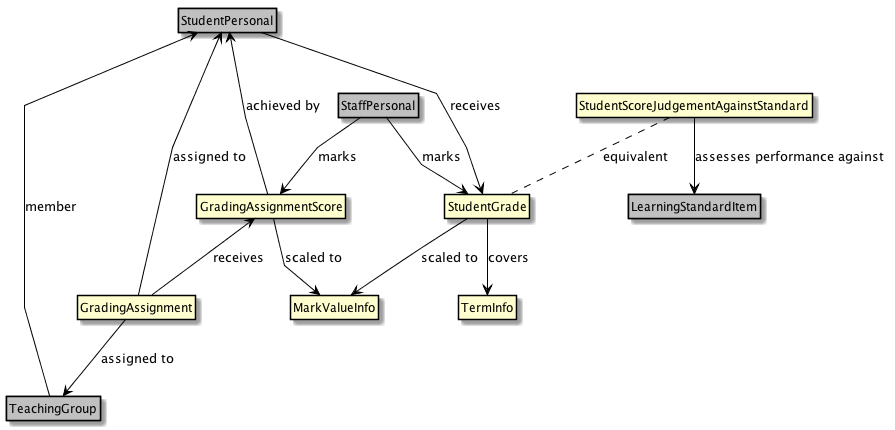

The diagram above was rendered by PlantUML. Its source (embedded in the PNG):
@startuml
hide empty members
hide circle
skinparam class {
ArrowColor Black
BorderColor Black
}
skinparam linetype ortho
skinparam linetype polyline

class StudentPersonal #silver
class StaffPersonal #silver
class TeachingGroup #silver
class LearningStandardItem #silver

StudentPersonal --[hidden]> StaffPersonal

StudentPersonal <-- TeachingGroup : member
StudentPersonal <-- GradingAssignmentScore : achieved by
StudentPersonal <-- GradingAssignment : assigned to
GradingAssignment --> TeachingGroup : assigned to
StaffPersonal --> GradingAssignmentScore : marks
GradingAssignmentScore <-- GradingAssignment : receives
StudentPersonal --> StudentGrade : receives
StaffPersonal --> StudentGrade : marks
StudentGrade --> TermInfo : covers
StudentGrade --> MarkValueInfo : scaled to
GradingAssignmentScore --> MarkValueInfo : scaled to


StudentScoreJudgementAgainstStandard .. StudentGrade : equivalent
StudentScoreJudgementAgainstStandard --> LearningStandardItem : assesses performance against

@enduml